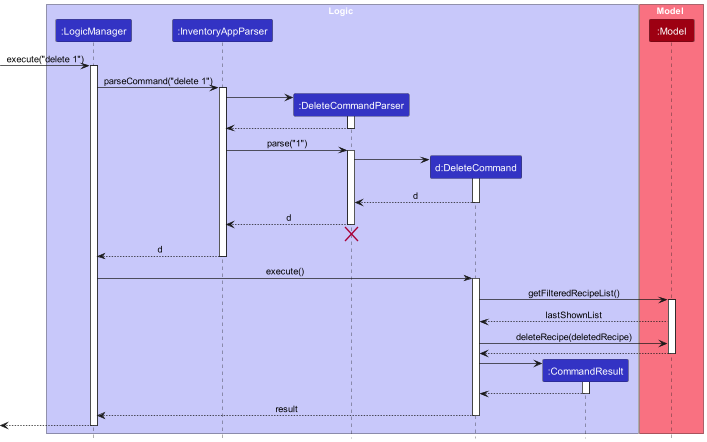

The diagram above was rendered by PlantUML. Its source (embedded in the PNG):
@startuml
!include style.puml
skinparam ArrowFontStyle plain

box Logic LOGIC_COLOR_T1
participant ":LogicManager" as LogicManager LOGIC_COLOR
participant ":InventoryAppParser" as InventoryAppParser LOGIC_COLOR
participant ":DeleteCommandParser" as DeleteCommandParser LOGIC_COLOR
participant "d:DeleteCommand" as DeleteCommand LOGIC_COLOR
participant ":CommandResult" as CommandResult LOGIC_COLOR
end box

box Model MODEL_COLOR_T1
participant ":Model" as Model MODEL_COLOR
end box

[-> LogicManager : execute("delete 1")
activate LogicManager

LogicManager -> InventoryAppParser : parseCommand("delete 1")
activate InventoryAppParser

create DeleteCommandParser
InventoryAppParser -> DeleteCommandParser
activate DeleteCommandParser

DeleteCommandParser --> InventoryAppParser
deactivate DeleteCommandParser

InventoryAppParser -> DeleteCommandParser : parse("1")
activate DeleteCommandParser

create DeleteCommand
DeleteCommandParser -> DeleteCommand
activate DeleteCommand

DeleteCommand --> DeleteCommandParser : d
deactivate DeleteCommand

DeleteCommandParser --> InventoryAppParser : d
deactivate DeleteCommandParser
'Hidden arrow to position the destroy marker below the end of the activation bar.
DeleteCommandParser -[hidden]-> InventoryAppParser
destroy DeleteCommandParser

InventoryAppParser --> LogicManager : d
deactivate InventoryAppParser

LogicManager -> DeleteCommand : execute()
activate DeleteCommand

DeleteCommand -> Model : getFilteredRecipeList()
activate Model

Model --> DeleteCommand : lastShownList

DeleteCommand -> Model : deleteRecipe(deletedRecipe)


Model --> DeleteCommand
deactivate Model

create CommandResult
DeleteCommand -> CommandResult
activate CommandResult

CommandResult --> DeleteCommand
deactivate CommandResult

DeleteCommand --> LogicManager : result
deactivate DeleteCommand

[<--LogicManager
deactivate LogicManager
@enduml